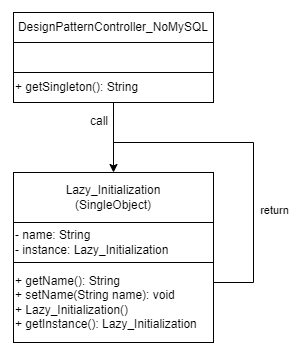

The diagram above was exported from draw.io. Its source (the exported page's mxGraphModel, read from the mxfile embedded in the PNG):
<mxGraphModel dx="2478" dy="448" grid="1" gridSize="10" guides="1" tooltips="1" connect="1" arrows="1" fold="1" page="1" pageScale="1" pageWidth="827" pageHeight="1169" math="0" shadow="0">
  <root>
    <mxCell id="0" />
    <mxCell id="1" parent="0" />
    <mxCell id="2" value="" style="endArrow=none;html=1;rounded=0;fontSize=12;" edge="1" parent="1">
      <mxGeometry width="50" height="50" relative="1" as="geometry">
        <mxPoint x="1000" y="1070" as="sourcePoint" />
        <mxPoint x="1160" y="1070" as="targetPoint" />
      </mxGeometry>
    </mxCell>
    <mxCell id="3" value="DesignPatternController_NoMySQL" style="rounded=0;whiteSpace=wrap;html=1;" vertex="1" parent="1">
      <mxGeometry x="960" y="1110" width="200" height="30" as="geometry" />
    </mxCell>
    <mxCell id="4" value="" style="rounded=0;whiteSpace=wrap;html=1;" vertex="1" parent="1">
      <mxGeometry x="960" y="1140" width="200" height="30" as="geometry" />
    </mxCell>
    <mxCell id="5" value="+ getSingleton(): String" style="rounded=0;whiteSpace=wrap;html=1;align=left;" vertex="1" parent="1">
      <mxGeometry x="960" y="1170" width="200" height="30" as="geometry" />
    </mxCell>
    <mxCell id="6" value="Lazy_Initialization&lt;br&gt;(SingleObject)" style="rounded=0;whiteSpace=wrap;html=1;" vertex="1" parent="1">
      <mxGeometry x="960" y="1270" width="200" height="50" as="geometry" />
    </mxCell>
    <mxCell id="7" value="- name: String&lt;br&gt;- instance:&amp;nbsp;Lazy_Initialization" style="rounded=0;whiteSpace=wrap;html=1;align=left;" vertex="1" parent="1">
      <mxGeometry x="960" y="1320" width="200" height="40" as="geometry" />
    </mxCell>
    <mxCell id="8" value="+ getName(): String&lt;br&gt;+ setName(String name): void&lt;br&gt;+ Lazy_Initialization()&lt;br&gt;+ getInstance():&amp;nbsp;Lazy_Initialization" style="rounded=0;whiteSpace=wrap;html=1;align=left;" vertex="1" parent="1">
      <mxGeometry x="960" y="1360" width="200" height="80" as="geometry" />
    </mxCell>
    <mxCell id="9" value="" style="endArrow=none;html=1;rounded=0;exitX=1;exitY=0.25;exitDx=0;exitDy=0;" edge="1" source="8" parent="1">
      <mxGeometry width="50" height="50" relative="1" as="geometry">
        <mxPoint x="1070" y="1310" as="sourcePoint" />
        <mxPoint x="1060" y="1240" as="targetPoint" />
        <Array as="points">
          <mxPoint x="1200" y="1380" />
          <mxPoint x="1200" y="1240" />
        </Array>
      </mxGeometry>
    </mxCell>
    <mxCell id="10" value="return" style="edgeLabel;html=1;align=center;verticalAlign=middle;resizable=0;points=[];" connectable="0" vertex="1" parent="9">
      <mxGeometry x="-0.1789" relative="1" as="geometry">
        <mxPoint x="20" y="18" as="offset" />
      </mxGeometry>
    </mxCell>
    <mxCell id="11" value="" style="endArrow=classic;html=1;rounded=0;exitX=0.5;exitY=1;exitDx=0;exitDy=0;entryX=0.5;entryY=0;entryDx=0;entryDy=0;" edge="1" source="5" target="6" parent="1">
      <mxGeometry width="50" height="50" relative="1" as="geometry">
        <mxPoint x="1110" y="1350" as="sourcePoint" />
        <mxPoint x="1160" y="1300" as="targetPoint" />
      </mxGeometry>
    </mxCell>
    <mxCell id="12" value="call" style="rounded=0;whiteSpace=wrap;html=1;fontSize=12;strokeColor=none;" vertex="1" parent="1">
      <mxGeometry x="1036" y="1211" width="20" height="15" as="geometry" />
    </mxCell>
    <mxCell id="13" value="" style="endArrow=none;html=1;rounded=0;fontSize=12;" edge="1" parent="1">
      <mxGeometry width="50" height="50" relative="1" as="geometry">
        <mxPoint x="1270" y="1270" as="sourcePoint" />
        <mxPoint x="1270" y="1170" as="targetPoint" />
      </mxGeometry>
    </mxCell>
    <mxCell id="14" value="" style="endArrow=none;html=1;rounded=0;fontSize=12;" edge="1" parent="1">
      <mxGeometry width="50" height="50" relative="1" as="geometry">
        <mxPoint x="980" y="1480" as="sourcePoint" />
        <mxPoint x="1140" y="1480" as="targetPoint" />
      </mxGeometry>
    </mxCell>
    <mxCell id="15" value="" style="endArrow=none;html=1;rounded=0;fontSize=12;" edge="1" parent="1">
      <mxGeometry width="50" height="50" relative="1" as="geometry">
        <mxPoint x="910" y="1300" as="sourcePoint" />
        <mxPoint x="910" y="1200" as="targetPoint" />
      </mxGeometry>
    </mxCell>
  </root>
</mxGraphModel>